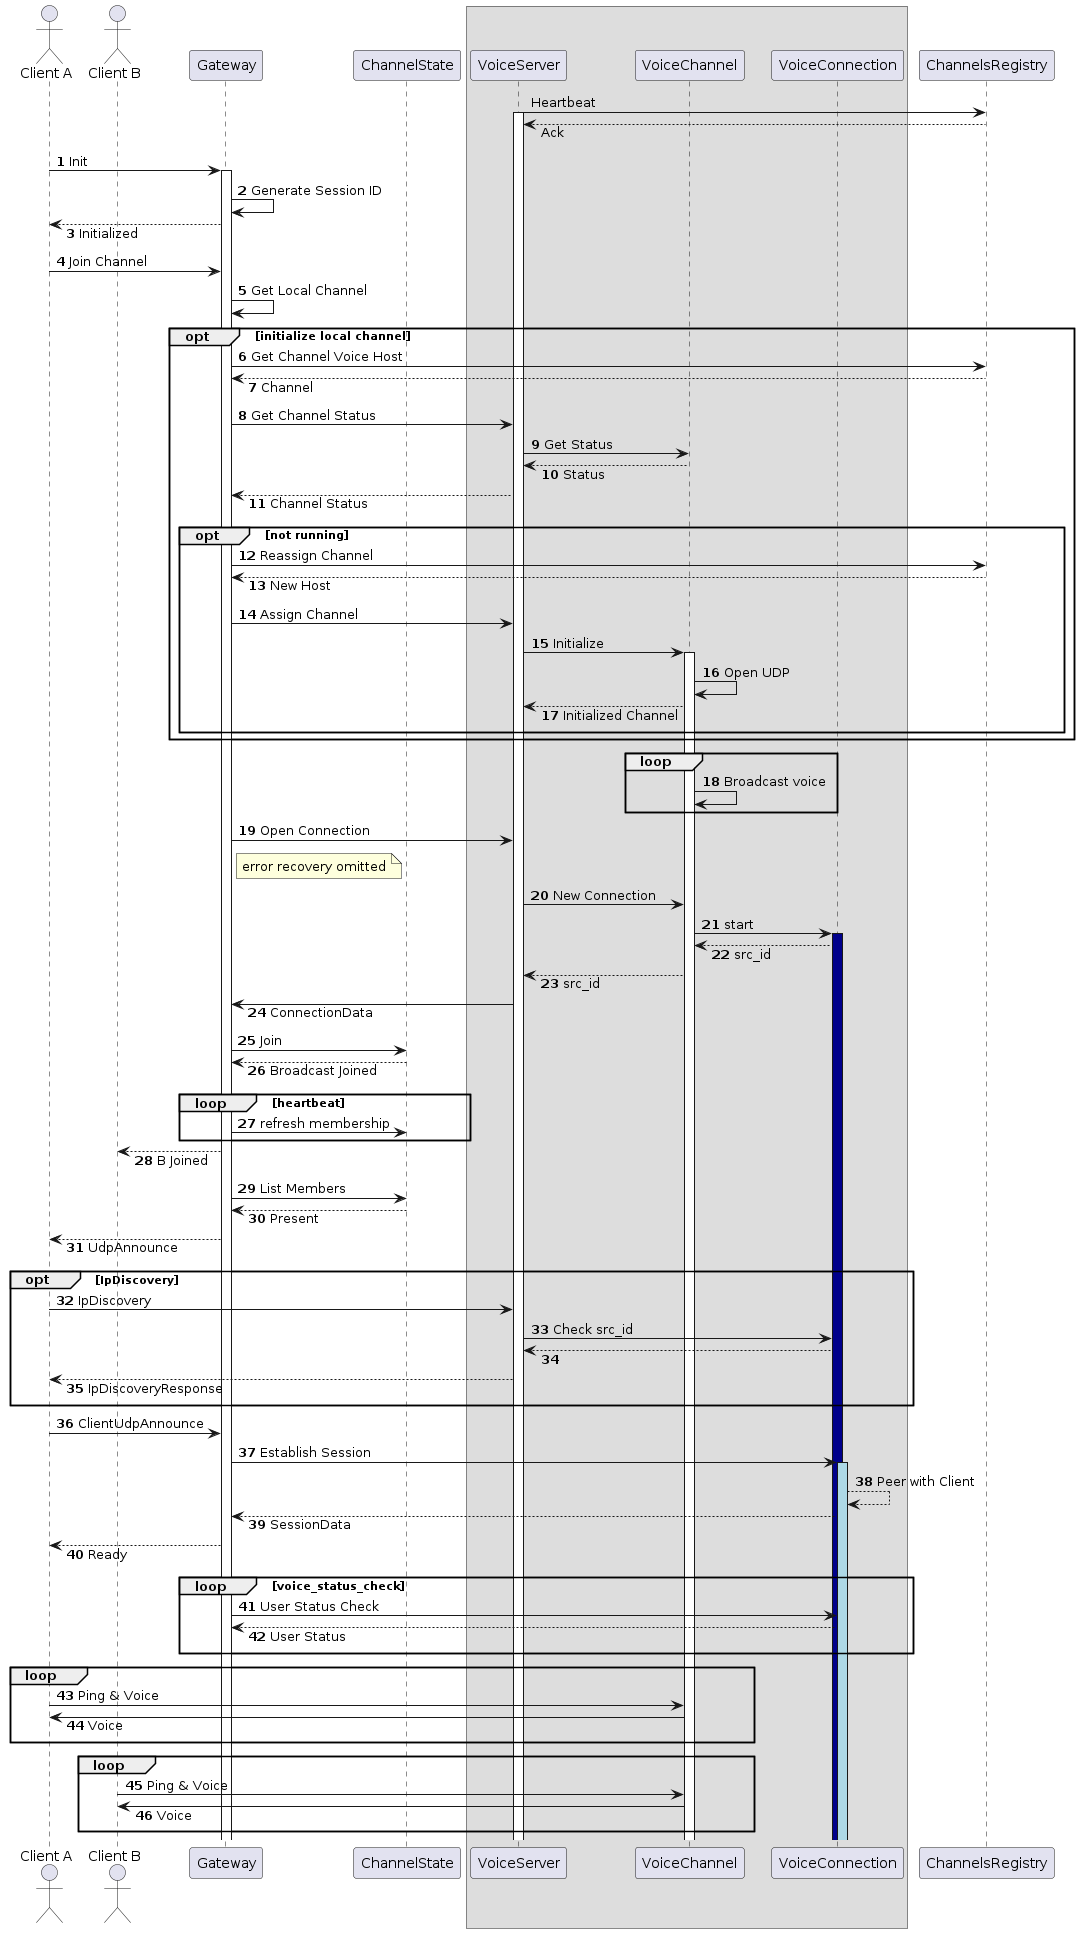

The diagram above was rendered by PlantUML. Its source (embedded in the PNG):
@startuml Voices

skinparam responseMessageBelowArrow true

actor "Client A" as Client
actor "Client B" as B
participant Gateway
participant ChannelState
box
participant VoiceServer as Voice
participant VoiceChannel
participant VoiceConnection
end box
participant ChannelsRegistry as Channels

Voice -> Channels: Heartbeat
activate Voice
Channels --> Voice: Ack
autonumber
Client -> Gateway: Init
activate Gateway
Gateway -> Gateway: Generate Session ID
Gateway --> Client: Initialized

Client -> Gateway: Join Channel
Gateway -> Gateway: Get Local Channel

opt initialize local channel
Gateway -> Channels: Get Channel Voice Host
Channels --> Gateway: Channel
Gateway -> Voice: Get Channel Status
Voice -> VoiceChannel: Get Status
VoiceChannel --> Voice: Status
Voice --> Gateway: Channel Status

opt not running
Gateway -> Channels: Reassign Channel
Channels --> Gateway: New Host
Gateway -> Voice: Assign Channel
Voice -> VoiceChannel: Initialize
activate VoiceChannel
VoiceChannel -> VoiceChannel: Open UDP
VoiceChannel --> Voice: Initialized Channel
end
end
loop
VoiceChannel -> VoiceChannel: Broadcast voice
end

Gateway -> Voice: Open Connection
note right of Gateway: error recovery omitted
Voice -> VoiceChannel: New Connection
VoiceChannel -> VoiceConnection: start
activate VoiceConnection #DarkBlue
VoiceConnection --> VoiceChannel: src_id
VoiceChannel --> Voice: src_id
Voice -> Gateway: ConnectionData
Gateway -> ChannelState: Join
ChannelState --> Gateway: Broadcast Joined
loop heartbeat
Gateway -> ChannelState: refresh membership
end
Gateway --> B: B Joined
Gateway -> ChannelState: List Members
ChannelState --> Gateway: Present
Gateway --> Client: UdpAnnounce

opt IpDiscovery
  Client -> Voice: IpDiscovery
  Voice -> VoiceConnection: Check src_id
  VoiceConnection --> Voice
  Voice --> Client: IpDiscoveryResponse
end

Client -> Gateway: ClientUdpAnnounce
Gateway -> VoiceConnection: Establish Session
activate VoiceConnection #LightBlue
VoiceConnection --> VoiceConnection: Peer with Client
VoiceConnection --> Gateway: SessionData
Gateway --> Client: Ready

loop voice_status_check
Gateway -> VoiceConnection: User Status Check
VoiceConnection --> Gateway: User Status
end

loop 
  Client -> VoiceChannel: Ping & Voice
  VoiceChannel -> Client: Voice
end

loop 
  B -> VoiceChannel: Ping & Voice
  VoiceChannel -> B: Voice
end
@enduml